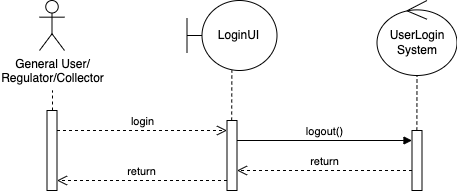

The diagram above was exported from draw.io. Its source (the exported page's mxGraphModel, read from the mxfile embedded in the PNG):
<mxGraphModel dx="657" dy="472" grid="0" gridSize="10" guides="1" tooltips="1" connect="1" arrows="1" fold="1" page="1" pageScale="1" pageWidth="850" pageHeight="1100" math="0" shadow="0">
  <root>
    <mxCell id="0" />
    <mxCell id="1" parent="0" />
    <mxCell id="aM9ryv3xv72pqoxQDRHE-10" value="login" style="html=1;verticalAlign=bottom;endArrow=open;dashed=1;endSize=8;edgeStyle=elbowEdgeStyle;elbow=vertical;curved=0;rounded=0;" parent="1" source="aM9ryv3xv72pqoxQDRHE-2" target="aM9ryv3xv72pqoxQDRHE-6" edge="1">
      <mxGeometry relative="1" as="geometry">
        <mxPoint x="262.5" y="140.0000000000001" as="targetPoint" />
        <Array as="points">
          <mxPoint x="177.5" y="140" />
        </Array>
        <mxPoint x="97.5" y="140.0000000000001" as="sourcePoint" />
      </mxGeometry>
    </mxCell>
    <mxCell id="WfMG-ADHFatIMreN9_np-1" value="logout()" style="html=1;verticalAlign=bottom;endArrow=block;edgeStyle=elbowEdgeStyle;elbow=vertical;curved=0;rounded=0;" edge="1" parent="1" source="aM9ryv3xv72pqoxQDRHE-6" target="WfMG-ADHFatIMreN9_np-8">
      <mxGeometry relative="1" as="geometry">
        <mxPoint x="272.5" y="150" as="sourcePoint" />
        <Array as="points">
          <mxPoint x="362.5" y="150" />
        </Array>
        <mxPoint x="447.5" y="150" as="targetPoint" />
      </mxGeometry>
    </mxCell>
    <mxCell id="aM9ryv3xv72pqoxQDRHE-2" value="" style="html=1;points=[];perimeter=orthogonalPerimeter;outlineConnect=0;targetShapes=umlLifeline;portConstraint=eastwest;newEdgeStyle={&quot;edgeStyle&quot;:&quot;elbowEdgeStyle&quot;,&quot;elbow&quot;:&quot;vertical&quot;,&quot;curved&quot;:0,&quot;rounded&quot;:0};" parent="1" vertex="1">
      <mxGeometry x="82.5" y="120" width="10" height="80" as="geometry" />
    </mxCell>
    <mxCell id="aM9ryv3xv72pqoxQDRHE-6" value="" style="html=1;points=[];perimeter=orthogonalPerimeter;outlineConnect=0;targetShapes=umlLifeline;portConstraint=eastwest;newEdgeStyle={&quot;edgeStyle&quot;:&quot;elbowEdgeStyle&quot;,&quot;elbow&quot;:&quot;vertical&quot;,&quot;curved&quot;:0,&quot;rounded&quot;:0};" parent="1" vertex="1">
      <mxGeometry x="262.5" y="130" width="10" height="70" as="geometry" />
    </mxCell>
    <mxCell id="WfMG-ADHFatIMreN9_np-2" value="return" style="html=1;verticalAlign=bottom;endArrow=open;dashed=1;endSize=8;edgeStyle=elbowEdgeStyle;elbow=vertical;curved=0;rounded=0;" edge="1" parent="1" source="WfMG-ADHFatIMreN9_np-8" target="aM9ryv3xv72pqoxQDRHE-6">
      <mxGeometry relative="1" as="geometry">
        <mxPoint x="272.5" y="180" as="targetPoint" />
        <Array as="points">
          <mxPoint x="367.5" y="180" />
        </Array>
        <mxPoint x="442.5" y="180" as="sourcePoint" />
      </mxGeometry>
    </mxCell>
    <mxCell id="WfMG-ADHFatIMreN9_np-4" value="General User/&lt;div&gt;Regulator/Collector&lt;/div&gt;" style="shape=umlActor;verticalLabelPosition=bottom;verticalAlign=top;html=1;outlineConnect=0;" vertex="1" parent="1">
      <mxGeometry x="75" y="10" width="25" height="50" as="geometry" />
    </mxCell>
    <mxCell id="WfMG-ADHFatIMreN9_np-6" value="LoginUI" style="shape=umlBoundary;whiteSpace=wrap;html=1;" vertex="1" parent="1">
      <mxGeometry x="222.5" y="10" width="90" height="70" as="geometry" />
    </mxCell>
    <mxCell id="WfMG-ADHFatIMreN9_np-7" value="UserLogin&lt;div&gt;System&lt;/div&gt;" style="ellipse;shape=umlControl;whiteSpace=wrap;html=1;" vertex="1" parent="1">
      <mxGeometry x="412.5" y="10" width="80" height="75" as="geometry" />
    </mxCell>
    <mxCell id="WfMG-ADHFatIMreN9_np-8" value="" style="html=1;points=[];perimeter=orthogonalPerimeter;outlineConnect=0;targetShapes=umlLifeline;portConstraint=eastwest;newEdgeStyle={&quot;edgeStyle&quot;:&quot;elbowEdgeStyle&quot;,&quot;elbow&quot;:&quot;vertical&quot;,&quot;curved&quot;:0,&quot;rounded&quot;:0};" vertex="1" parent="1">
      <mxGeometry x="447.5" y="140" width="10" height="60" as="geometry" />
    </mxCell>
    <mxCell id="WfMG-ADHFatIMreN9_np-9" value="return" style="html=1;verticalAlign=bottom;endArrow=open;dashed=1;endSize=8;edgeStyle=elbowEdgeStyle;elbow=vertical;curved=0;rounded=0;" edge="1" parent="1" source="aM9ryv3xv72pqoxQDRHE-6" target="aM9ryv3xv72pqoxQDRHE-2">
      <mxGeometry relative="1" as="geometry">
        <mxPoint x="92.5" y="190" as="targetPoint" />
        <Array as="points">
          <mxPoint x="187" y="190" />
        </Array>
        <mxPoint x="220" y="190" as="sourcePoint" />
      </mxGeometry>
    </mxCell>
    <mxCell id="WfMG-ADHFatIMreN9_np-10" value="" style="endArrow=none;dashed=1;html=1;rounded=0;" edge="1" parent="1" source="aM9ryv3xv72pqoxQDRHE-2">
      <mxGeometry width="50" height="50" relative="1" as="geometry">
        <mxPoint x="120" y="120" as="sourcePoint" />
        <mxPoint x="88" y="100" as="targetPoint" />
      </mxGeometry>
    </mxCell>
    <mxCell id="WfMG-ADHFatIMreN9_np-11" value="" style="endArrow=none;dashed=1;html=1;rounded=0;" edge="1" parent="1" target="WfMG-ADHFatIMreN9_np-6">
      <mxGeometry width="50" height="50" relative="1" as="geometry">
        <mxPoint x="267.18" y="130" as="sourcePoint" />
        <mxPoint x="267.18" y="100" as="targetPoint" />
      </mxGeometry>
    </mxCell>
    <mxCell id="WfMG-ADHFatIMreN9_np-12" value="" style="endArrow=none;dashed=1;html=1;rounded=0;" edge="1" parent="1" target="WfMG-ADHFatIMreN9_np-7">
      <mxGeometry width="50" height="50" relative="1" as="geometry">
        <mxPoint x="452.36" y="140" as="sourcePoint" />
        <mxPoint x="452.18" y="90" as="targetPoint" />
      </mxGeometry>
    </mxCell>
  </root>
</mxGraphModel>